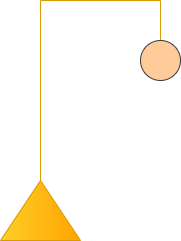

The diagram above was exported from draw.io. Its source (the exported page's mxGraphModel, read from the mxfile embedded in the PNG):
<mxGraphModel dx="559" dy="306" grid="1" gridSize="10" guides="1" tooltips="1" connect="1" arrows="1" fold="1" page="1" pageScale="1" pageWidth="1654" pageHeight="1169" math="0" shadow="0">
  <root>
    <mxCell id="0" />
    <mxCell id="1" parent="0" />
    <mxCell id="VAfcyrjq2bwV-V96TCJk-1" parent="1" style="triangle;whiteSpace=wrap;html=1;direction=north;fillColor=#ffcd28;gradientColor=#ffa500;strokeColor=#d79b00;" value="" vertex="1">
      <mxGeometry height="60" width="80" x="200" y="380" as="geometry" />
    </mxCell>
    <mxCell id="VAfcyrjq2bwV-V96TCJk-2" edge="1" parent="1" source="VAfcyrjq2bwV-V96TCJk-1" style="endArrow=none;html=1;rounded=0;exitX=1;exitY=0.5;exitDx=0;exitDy=0;fillColor=#ffcd28;gradientColor=#ffa500;strokeColor=#d79b00;" value="">
      <mxGeometry height="50" relative="1" width="50" as="geometry">
        <mxPoint x="250" y="380" as="sourcePoint" />
        <mxPoint x="240" y="200" as="targetPoint" />
      </mxGeometry>
    </mxCell>
    <mxCell id="VAfcyrjq2bwV-V96TCJk-3" edge="1" parent="1" style="endArrow=none;html=1;rounded=0;fillColor=#ffcd28;gradientColor=#ffa500;strokeColor=#d79b00;" value="">
      <mxGeometry height="50" relative="1" width="50" as="geometry">
        <mxPoint x="240" y="200" as="sourcePoint" />
        <mxPoint x="360" y="200" as="targetPoint" />
      </mxGeometry>
    </mxCell>
    <mxCell id="VAfcyrjq2bwV-V96TCJk-4" edge="1" parent="1" style="endArrow=none;html=1;rounded=0;fillColor=#ffcd28;gradientColor=#ffa500;strokeColor=#d79b00;" value="">
      <mxGeometry height="50" relative="1" width="50" as="geometry">
        <mxPoint x="360" y="240" as="sourcePoint" />
        <mxPoint x="360" y="200" as="targetPoint" />
      </mxGeometry>
    </mxCell>
    <mxCell id="VAfcyrjq2bwV-V96TCJk-5" parent="1" style="ellipse;whiteSpace=wrap;html=1;aspect=fixed;fillColor=#ffcc99;strokeColor=#36393d;" value="" vertex="1">
      <mxGeometry height="40" width="40" x="340" y="240" as="geometry" />
    </mxCell>
  </root>
</mxGraphModel>